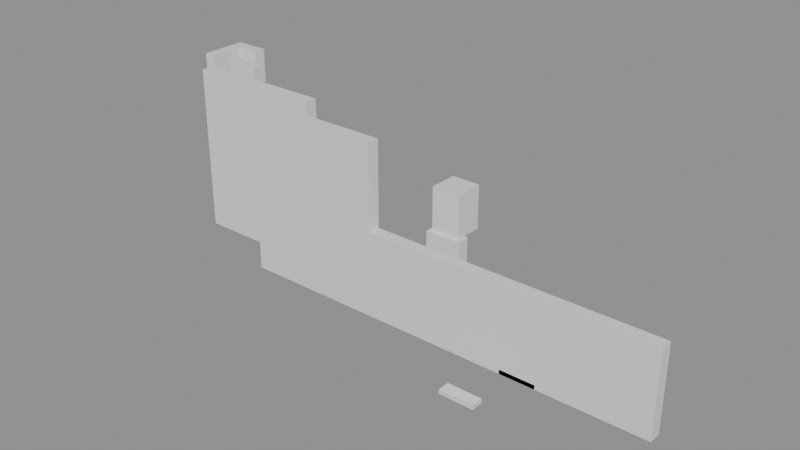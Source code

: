 # Source: building_lego.blend  (saved by Blender 5.0.119; exported with 4.5.12 LTS)
import bpy
from mathutils import Matrix  # noqa: F401  (used for matrix-valued properties, if any)

bpy.ops.wm.read_factory_settings(use_empty=True)
scene = bpy.context.scene
scene.name = 'Scene'

# ---- collections
col_01_paredes_externas = bpy.data.collections.new('01_Paredes_Externas'); scene.collection.children.link(col_01_paredes_externas)
col_02_paredes_internas = bpy.data.collections.new('02_Paredes_Internas'); scene.collection.children.link(col_02_paredes_internas)
col_04_moveis_decoracoes = bpy.data.collections.new('04_Moveis_Decoracoes'); scene.collection.children.link(col_04_moveis_decoracoes)

# ---- materials (node trees are filled in below, after node groups)
mat_mat_parede_externa = bpy.data.materials.new('Mat_Parede_Externa')
mat_mat_parede_interna = bpy.data.materials.new('Mat_Parede_Interna')
mat_mat_moveis = bpy.data.materials.new('Mat_Moveis')

# ---- material node trees
mat_mat_parede_externa.use_nodes = True; mat_mat_parede_externa.node_tree.nodes.clear()
_N = mat_mat_parede_externa.node_tree.nodes; _L = mat_mat_parede_externa.node_tree.links
n0 = _N.new('ShaderNodeBsdfPrincipled'); n0.name = 'BSDF - Pré-fundamentado'; n0.location = (-200, 100)
n1 = _N.new('ShaderNodeOutputMaterial'); n1.name = 'Saída de material'; n1.location = (200, 100)
_L.new(n0.outputs[0], n1.inputs[0])
n1.is_active_output = True
mat_mat_parede_interna.use_nodes = True; mat_mat_parede_interna.node_tree.nodes.clear()
_N = mat_mat_parede_interna.node_tree.nodes; _L = mat_mat_parede_interna.node_tree.links
n0 = _N.new('ShaderNodeBsdfPrincipled'); n0.name = 'BSDF - Pré-fundamentado'; n0.location = (-200, 100)
n1 = _N.new('ShaderNodeOutputMaterial'); n1.name = 'Saída de material'; n1.location = (200, 100)
_L.new(n0.outputs[0], n1.inputs[0])
n1.is_active_output = True
mat_mat_moveis.use_nodes = True; mat_mat_moveis.node_tree.nodes.clear()
_N = mat_mat_moveis.node_tree.nodes; _L = mat_mat_moveis.node_tree.links
n0 = _N.new('ShaderNodeBsdfPrincipled'); n0.name = 'BSDF - Pré-fundamentado'; n0.location = (-200, 100)
n1 = _N.new('ShaderNodeOutputMaterial'); n1.name = 'Saída de material'; n1.location = (200, 100)
_L.new(n0.outputs[0], n1.inputs[0])
n1.is_active_output = True

# ---- meshes
me_bloco_wall_sconce_5203_2182_z_24 = bpy.data.meshes.new('Bloco_wall_sconce_5203_2182_z-24')
me_bloco_wall_sconce_5203_2182_z_24.from_pydata([(-0.5, -0.175, -0.06), (0.5, -0.175, -0.06), (0.5, 0.175, -0.06), (-0.5, 0.175, -0.06), (-0.5, -0.175, 0.06), (0.5, -0.175, 0.06), (0.5, 0.175, 0.06), (-0.5, 0.175, 0.06)], [], [(0, 1, 2, 3), (4, 7, 6, 5), (0, 4, 5, 1), (2, 6, 7, 3), (0, 3, 7, 4), (1, 5, 6, 2)])
me_bloco_wall_sconce_5203_2182_z_24.materials.append(mat_mat_parede_externa)
me_bloco_wall_sconce_5203_2182_z_24.update()
me_bloco_stone_wall_5192_2186_z_20 = bpy.data.meshes.new('Bloco_stone_wall_5192_2186_z-20')
me_bloco_stone_wall_5192_2186_z_20.from_pydata([(-0.5, -0.175, -1.2), (0.5, -0.175, -1.2), (0.5, 0.175, -1.2), (-0.5, 0.175, -1.2), (-0.5, -0.175, 1.2), (0.5, -0.175, 1.2), (0.5, 0.175, 1.2), (-0.5, 0.175, 1.2)], [], [(0, 1, 2, 3), (4, 7, 6, 5), (0, 4, 5, 1), (2, 6, 7, 3), (0, 3, 7, 4), (1, 5, 6, 2)])
me_bloco_stone_wall_5192_2186_z_20.materials.append(mat_mat_parede_externa)
me_bloco_stone_wall_5192_2186_z_20.update()
me_bloco_stone_wall_5192_2186_z0 = bpy.data.meshes.new('Bloco_stone_wall_5192_2186_z0')
me_bloco_stone_wall_5192_2186_z0.from_pydata([(-0.5, -0.175, -1.2), (0.5, -0.175, -1.2), (0.5, 0.175, -1.2), (-0.5, 0.175, -1.2), (-0.5, -0.175, 1.2), (0.5, -0.175, 1.2), (0.5, 0.175, 1.2), (-0.5, 0.175, 1.2)], [], [(0, 1, 2, 3), (4, 7, 6, 5), (0, 4, 5, 1), (2, 6, 7, 3), (0, 3, 7, 4), (1, 5, 6, 2)])
me_bloco_stone_wall_5192_2186_z0.materials.append(mat_mat_parede_externa)
me_bloco_stone_wall_5192_2186_z0.update()
me_bloco_stone_post_5192_2185_z_20 = bpy.data.meshes.new('Bloco_stone_post_5192_2185_z-20')
me_bloco_stone_post_5192_2185_z_20.from_pydata([(-0.175, -0.5, -1.2), (0.175, -0.5, -1.2), (0.175, 0.5, -1.2), (-0.175, 0.5, -1.2), (-0.175, -0.5, 1.2), (0.175, -0.5, 1.2), (0.175, 0.5, 1.2), (-0.175, 0.5, 1.2)], [], [(0, 1, 2, 3), (4, 7, 6, 5), (0, 4, 5, 1), (2, 6, 7, 3), (0, 3, 7, 4), (1, 5, 6, 2)])
me_bloco_stone_post_5192_2185_z_20.materials.append(mat_mat_parede_externa)
me_bloco_stone_post_5192_2185_z_20.update()
me_bloco_stone_post_5192_2185_z0 = bpy.data.meshes.new('Bloco_stone_post_5192_2185_z0')
me_bloco_stone_post_5192_2185_z0.from_pydata([(-0.175, -0.5, -1.2), (0.175, -0.5, -1.2), (0.175, 0.5, -1.2), (-0.175, 0.5, -1.2), (-0.175, -0.5, 1.2), (0.175, -0.5, 1.2), (0.175, 0.5, 1.2), (-0.175, 0.5, 1.2)], [], [(0, 1, 2, 3), (4, 7, 6, 5), (0, 4, 5, 1), (2, 6, 7, 3), (0, 3, 7, 4), (1, 5, 6, 2)])
me_bloco_stone_post_5192_2185_z0.materials.append(mat_mat_parede_externa)
me_bloco_stone_post_5192_2185_z0.update()
me_bloco_stone_post_5196_2183_z_20 = bpy.data.meshes.new('Bloco_stone_post_5196_2183_z-20')
me_bloco_stone_post_5196_2183_z_20.from_pydata([(-0.5, -0.175, -1.2), (0.5, -0.175, -1.2), (0.5, 0.175, -1.2), (-0.5, 0.175, -1.2), (-0.5, -0.175, 1.2), (0.5, -0.175, 1.2), (0.5, 0.175, 1.2), (-0.5, 0.175, 1.2)], [], [(0, 1, 2, 3), (4, 7, 6, 5), (0, 4, 5, 1), (2, 6, 7, 3), (0, 3, 7, 4), (1, 5, 6, 2)])
me_bloco_stone_post_5196_2183_z_20.materials.append(mat_mat_parede_interna)
me_bloco_stone_post_5196_2183_z_20.update()
me_bloco_stone_post_5196_2183_z0 = bpy.data.meshes.new('Bloco_stone_post_5196_2183_z0')
me_bloco_stone_post_5196_2183_z0.from_pydata([(-0.5, -0.175, -1.2), (0.5, -0.175, -1.2), (0.5, 0.175, -1.2), (-0.5, 0.175, -1.2), (-0.5, -0.175, 1.2), (0.5, -0.175, 1.2), (0.5, 0.175, 1.2), (-0.5, 0.175, 1.2)], [], [(0, 1, 2, 3), (4, 7, 6, 5), (0, 4, 5, 1), (2, 6, 7, 3), (0, 3, 7, 4), (1, 5, 6, 2)])
me_bloco_stone_post_5196_2183_z0.materials.append(mat_mat_parede_interna)
me_bloco_stone_post_5196_2183_z0.update()
me_bloco_stone_wall_5197_2183_z_20 = bpy.data.meshes.new('Bloco_stone_wall_5197_2183_z-20')
me_bloco_stone_wall_5197_2183_z_20.from_pydata([(-0.5, -0.175, -1.2), (0.5, -0.175, -1.2), (0.5, 0.175, -1.2), (-0.5, 0.175, -1.2), (-0.5, -0.175, 1.2), (0.5, -0.175, 1.2), (0.5, 0.175, 1.2), (-0.5, 0.175, 1.2)], [], [(0, 1, 2, 3), (4, 7, 6, 5), (0, 4, 5, 1), (2, 6, 7, 3), (0, 3, 7, 4), (1, 5, 6, 2)])
me_bloco_stone_wall_5197_2183_z_20.materials.append(mat_mat_parede_interna)
me_bloco_stone_wall_5197_2183_z_20.update()
me_bloco_stone_wall_5197_2183_z0 = bpy.data.meshes.new('Bloco_stone_wall_5197_2183_z0')
me_bloco_stone_wall_5197_2183_z0.from_pydata([(-0.5, -0.175, -1.2), (0.5, -0.175, -1.2), (0.5, 0.175, -1.2), (-0.5, 0.175, -1.2), (-0.5, -0.175, 1.2), (0.5, -0.175, 1.2), (0.5, 0.175, 1.2), (-0.5, 0.175, 1.2)], [], [(0, 1, 2, 3), (4, 7, 6, 5), (0, 4, 5, 1), (2, 6, 7, 3), (0, 3, 7, 4), (1, 5, 6, 2)])
me_bloco_stone_wall_5197_2183_z0.materials.append(mat_mat_parede_interna)
me_bloco_stone_wall_5197_2183_z0.update()
me_bloco_stone_wall_5198_2183_z_20 = bpy.data.meshes.new('Bloco_stone_wall_5198_2183_z-20')
me_bloco_stone_wall_5198_2183_z_20.from_pydata([(-0.5, -0.175, -1.2), (0.5, -0.175, -1.2), (0.5, 0.175, -1.2), (-0.5, 0.175, -1.2), (-0.5, -0.175, 1.2), (0.5, -0.175, 1.2), (0.5, 0.175, 1.2), (-0.5, 0.175, 1.2)], [], [(0, 1, 2, 3), (4, 7, 6, 5), (0, 4, 5, 1), (2, 6, 7, 3), (0, 3, 7, 4), (1, 5, 6, 2)])
me_bloco_stone_wall_5198_2183_z_20.materials.append(mat_mat_parede_interna)
me_bloco_stone_wall_5198_2183_z_20.update()
me_bloco_stone_wall_5198_2183_z0 = bpy.data.meshes.new('Bloco_stone_wall_5198_2183_z0')
me_bloco_stone_wall_5198_2183_z0.from_pydata([(-0.5, -0.175, -1.2), (0.5, -0.175, -1.2), (0.5, 0.175, -1.2), (-0.5, 0.175, -1.2), (-0.5, -0.175, 1.2), (0.5, -0.175, 1.2), (0.5, 0.175, 1.2), (-0.5, 0.175, 1.2)], [], [(0, 1, 2, 3), (4, 7, 6, 5), (0, 4, 5, 1), (2, 6, 7, 3), (0, 3, 7, 4), (1, 5, 6, 2)])
me_bloco_stone_wall_5198_2183_z0.materials.append(mat_mat_parede_interna)
me_bloco_stone_wall_5198_2183_z0.update()
me_bloco_stone_wall_5199_2183_z_20 = bpy.data.meshes.new('Bloco_stone_wall_5199_2183_z-20')
me_bloco_stone_wall_5199_2183_z_20.from_pydata([(-0.5, -0.175, -1.2), (0.5, -0.175, -1.2), (0.5, 0.175, -1.2), (-0.5, 0.175, -1.2), (-0.5, -0.175, 1.2), (0.5, -0.175, 1.2), (0.5, 0.175, 1.2), (-0.5, 0.175, 1.2)], [], [(0, 1, 2, 3), (4, 7, 6, 5), (0, 4, 5, 1), (2, 6, 7, 3), (0, 3, 7, 4), (1, 5, 6, 2)])
me_bloco_stone_wall_5199_2183_z_20.materials.append(mat_mat_parede_interna)
me_bloco_stone_wall_5199_2183_z_20.update()
me_bloco_stone_wall_5199_2183_z0 = bpy.data.meshes.new('Bloco_stone_wall_5199_2183_z0')
me_bloco_stone_wall_5199_2183_z0.from_pydata([(-0.5, -0.175, -1.2), (0.5, -0.175, -1.2), (0.5, 0.175, -1.2), (-0.5, 0.175, -1.2), (-0.5, -0.175, 1.2), (0.5, -0.175, 1.2), (0.5, 0.175, 1.2), (-0.5, 0.175, 1.2)], [], [(0, 1, 2, 3), (4, 7, 6, 5), (0, 4, 5, 1), (2, 6, 7, 3), (0, 3, 7, 4), (1, 5, 6, 2)])
me_bloco_stone_wall_5199_2183_z0.materials.append(mat_mat_parede_interna)
me_bloco_stone_wall_5199_2183_z0.update()
me_bloco_marble_wall_5200_2183_z_20 = bpy.data.meshes.new('Bloco_marble_wall_5200_2183_z-20')
me_bloco_marble_wall_5200_2183_z_20.from_pydata([(-0.5, -0.175, -1.2), (0.5, -0.175, -1.2), (0.5, 0.175, -1.2), (-0.5, 0.175, -1.2), (-0.5, -0.175, 1.2), (0.5, -0.175, 1.2), (0.5, 0.175, 1.2), (-0.5, 0.175, 1.2)], [], [(0, 1, 2, 3), (4, 7, 6, 5), (0, 4, 5, 1), (2, 6, 7, 3), (0, 3, 7, 4), (1, 5, 6, 2)])
me_bloco_marble_wall_5200_2183_z_20.materials.append(mat_mat_parede_interna)
me_bloco_marble_wall_5200_2183_z_20.update()
me_bloco_marble_wall_5201_2183_z_20 = bpy.data.meshes.new('Bloco_marble_wall_5201_2183_z-20')
me_bloco_marble_wall_5201_2183_z_20.from_pydata([(-0.5, -0.175, -1.2), (0.5, -0.175, -1.2), (0.5, 0.175, -1.2), (-0.5, 0.175, -1.2), (-0.5, -0.175, 1.2), (0.5, -0.175, 1.2), (0.5, 0.175, 1.2), (-0.5, 0.175, 1.2)], [], [(0, 1, 2, 3), (4, 7, 6, 5), (0, 4, 5, 1), (2, 6, 7, 3), (0, 3, 7, 4), (1, 5, 6, 2)])
me_bloco_marble_wall_5201_2183_z_20.materials.append(mat_mat_parede_interna)
me_bloco_marble_wall_5201_2183_z_20.update()
me_bloco_marble_wall_5202_2183_z_20 = bpy.data.meshes.new('Bloco_marble_wall_5202_2183_z-20')
me_bloco_marble_wall_5202_2183_z_20.from_pydata([(-0.5, -0.175, -1.2), (0.5, -0.175, -1.2), (0.5, 0.175, -1.2), (-0.5, 0.175, -1.2), (-0.5, -0.175, 1.2), (0.5, -0.175, 1.2), (0.5, 0.175, 1.2), (-0.5, 0.175, 1.2)], [], [(0, 1, 2, 3), (4, 7, 6, 5), (0, 4, 5, 1), (2, 6, 7, 3), (0, 3, 7, 4), (1, 5, 6, 2)])
me_bloco_marble_wall_5202_2183_z_20.materials.append(mat_mat_parede_interna)
me_bloco_marble_wall_5202_2183_z_20.update()
me_bloco_marble_wall_5203_2183_z_20 = bpy.data.meshes.new('Bloco_marble_wall_5203_2183_z-20')
me_bloco_marble_wall_5203_2183_z_20.from_pydata([(-0.5, -0.175, -1.2), (0.5, -0.175, -1.2), (0.5, 0.175, -1.2), (-0.5, 0.175, -1.2), (-0.5, -0.175, 1.2), (0.5, -0.175, 1.2), (0.5, 0.175, 1.2), (-0.5, 0.175, 1.2)], [], [(0, 1, 2, 3), (4, 7, 6, 5), (0, 4, 5, 1), (2, 6, 7, 3), (0, 3, 7, 4), (1, 5, 6, 2)])
me_bloco_marble_wall_5203_2183_z_20.materials.append(mat_mat_parede_interna)
me_bloco_marble_wall_5203_2183_z_20.update()
me_bloco_marble_wall_5204_2183_z_20 = bpy.data.meshes.new('Bloco_marble_wall_5204_2183_z-20')
me_bloco_marble_wall_5204_2183_z_20.from_pydata([(-0.5, -0.175, -1.2), (0.5, -0.175, -1.2), (0.5, 0.175, -1.2), (-0.5, 0.175, -1.2), (-0.5, -0.175, 1.2), (0.5, -0.175, 1.2), (0.5, 0.175, 1.2), (-0.5, 0.175, 1.2)], [], [(0, 1, 2, 3), (4, 7, 6, 5), (0, 4, 5, 1), (2, 6, 7, 3), (0, 3, 7, 4), (1, 5, 6, 2)])
me_bloco_marble_wall_5204_2183_z_20.materials.append(mat_mat_parede_interna)
me_bloco_marble_wall_5204_2183_z_20.update()
me_bloco_wall_sconce_5204_2183_z_20 = bpy.data.meshes.new('Bloco_wall_sconce_5204_2183_z-20')
me_bloco_wall_sconce_5204_2183_z_20.from_pydata([(-0.5, -0.175, -0.06), (0.5, -0.175, -0.06), (0.5, 0.175, -0.06), (-0.5, 0.175, -0.06), (-0.5, -0.175, 0.06), (0.5, -0.175, 0.06), (0.5, 0.175, 0.06), (-0.5, 0.175, 0.06)], [], [(0, 1, 2, 3), (4, 7, 6, 5), (0, 4, 5, 1), (2, 6, 7, 3), (0, 3, 7, 4), (1, 5, 6, 2)])
me_bloco_wall_sconce_5204_2183_z_20.materials.append(mat_mat_parede_interna)
me_bloco_wall_sconce_5204_2183_z_20.update()
me_bloco_marble_wall_5205_2183_z_20 = bpy.data.meshes.new('Bloco_marble_wall_5205_2183_z-20')
me_bloco_marble_wall_5205_2183_z_20.from_pydata([(-0.5, -0.175, -1.2), (0.5, -0.175, -1.2), (0.5, 0.175, -1.2), (-0.5, 0.175, -1.2), (-0.5, -0.175, 1.2), (0.5, -0.175, 1.2), (0.5, 0.175, 1.2), (-0.5, 0.175, 1.2)], [], [(0, 1, 2, 3), (4, 7, 6, 5), (0, 4, 5, 1), (2, 6, 7, 3), (0, 3, 7, 4), (1, 5, 6, 2)])
me_bloco_marble_wall_5205_2183_z_20.materials.append(mat_mat_parede_interna)
me_bloco_marble_wall_5205_2183_z_20.update()
me_bloco_marble_wall_5206_2183_z_20 = bpy.data.meshes.new('Bloco_marble_wall_5206_2183_z-20')
me_bloco_marble_wall_5206_2183_z_20.from_pydata([(-0.5, -0.175, -1.2), (0.5, -0.175, -1.2), (0.5, 0.175, -1.2), (-0.5, 0.175, -1.2), (-0.5, -0.175, 1.2), (0.5, -0.175, 1.2), (0.5, 0.175, 1.2), (-0.5, 0.175, 1.2)], [], [(0, 1, 2, 3), (4, 7, 6, 5), (0, 4, 5, 1), (2, 6, 7, 3), (0, 3, 7, 4), (1, 5, 6, 2)])
me_bloco_marble_wall_5206_2183_z_20.materials.append(mat_mat_parede_interna)
me_bloco_marble_wall_5206_2183_z_20.update()
me_bloco_marble_wall_5207_2183_z_20 = bpy.data.meshes.new('Bloco_marble_wall_5207_2183_z-20')
me_bloco_marble_wall_5207_2183_z_20.from_pydata([(-0.5, -0.175, -1.2), (0.5, -0.175, -1.2), (0.5, 0.175, -1.2), (-0.5, 0.175, -1.2), (-0.5, -0.175, 1.2), (0.5, -0.175, 1.2), (0.5, 0.175, 1.2), (-0.5, 0.175, 1.2)], [], [(0, 1, 2, 3), (4, 7, 6, 5), (0, 4, 5, 1), (2, 6, 7, 3), (0, 3, 7, 4), (1, 5, 6, 2)])
me_bloco_marble_wall_5207_2183_z_20.materials.append(mat_mat_parede_interna)
me_bloco_marble_wall_5207_2183_z_20.update()
me_bloco_stone_post_5193_2184_z_20 = bpy.data.meshes.new('Bloco_stone_post_5193_2184_z-20')
me_bloco_stone_post_5193_2184_z_20.from_pydata([(-0.5, -0.175, -1.2), (0.5, -0.175, -1.2), (0.5, 0.175, -1.2), (-0.5, 0.175, -1.2), (-0.5, -0.175, 1.2), (0.5, -0.175, 1.2), (0.5, 0.175, 1.2), (-0.5, 0.175, 1.2)], [], [(0, 1, 2, 3), (4, 7, 6, 5), (0, 4, 5, 1), (2, 6, 7, 3), (0, 3, 7, 4), (1, 5, 6, 2)])
me_bloco_stone_post_5193_2184_z_20.materials.append(mat_mat_parede_interna)
me_bloco_stone_post_5193_2184_z_20.update()
me_bloco_stone_post_5193_2184_z0 = bpy.data.meshes.new('Bloco_stone_post_5193_2184_z0')
me_bloco_stone_post_5193_2184_z0.from_pydata([(-0.5, -0.175, -1.2), (0.5, -0.175, -1.2), (0.5, 0.175, -1.2), (-0.5, 0.175, -1.2), (-0.5, -0.175, 1.2), (0.5, -0.175, 1.2), (0.5, 0.175, 1.2), (-0.5, 0.175, 1.2)], [], [(0, 1, 2, 3), (4, 7, 6, 5), (0, 4, 5, 1), (2, 6, 7, 3), (0, 3, 7, 4), (1, 5, 6, 2)])
me_bloco_stone_post_5193_2184_z0.materials.append(mat_mat_parede_interna)
me_bloco_stone_post_5193_2184_z0.update()
me_bloco_stone_wall_5194_2184_z_20 = bpy.data.meshes.new('Bloco_stone_wall_5194_2184_z-20')
me_bloco_stone_wall_5194_2184_z_20.from_pydata([(-0.5, -0.175, -1.2), (0.5, -0.175, -1.2), (0.5, 0.175, -1.2), (-0.5, 0.175, -1.2), (-0.5, -0.175, 1.2), (0.5, -0.175, 1.2), (0.5, 0.175, 1.2), (-0.5, 0.175, 1.2)], [], [(0, 1, 2, 3), (4, 7, 6, 5), (0, 4, 5, 1), (2, 6, 7, 3), (0, 3, 7, 4), (1, 5, 6, 2)])
me_bloco_stone_wall_5194_2184_z_20.materials.append(mat_mat_parede_interna)
me_bloco_stone_wall_5194_2184_z_20.update()
me_bloco_stone_wall_5194_2184_z0 = bpy.data.meshes.new('Bloco_stone_wall_5194_2184_z0')
me_bloco_stone_wall_5194_2184_z0.from_pydata([(-0.5, -0.175, -1.2), (0.5, -0.175, -1.2), (0.5, 0.175, -1.2), (-0.5, 0.175, -1.2), (-0.5, -0.175, 1.2), (0.5, -0.175, 1.2), (0.5, 0.175, 1.2), (-0.5, 0.175, 1.2)], [], [(0, 1, 2, 3), (4, 7, 6, 5), (0, 4, 5, 1), (2, 6, 7, 3), (0, 3, 7, 4), (1, 5, 6, 2)])
me_bloco_stone_wall_5194_2184_z0.materials.append(mat_mat_parede_interna)
me_bloco_stone_wall_5194_2184_z0.update()
me_bloco_stone_wall_5195_2184_z_20 = bpy.data.meshes.new('Bloco_stone_wall_5195_2184_z-20')
me_bloco_stone_wall_5195_2184_z_20.from_pydata([(-0.5, -0.175, -1.2), (0.5, -0.175, -1.2), (0.5, 0.175, -1.2), (-0.5, 0.175, -1.2), (-0.5, -0.175, 1.2), (0.5, -0.175, 1.2), (0.5, 0.175, 1.2), (-0.5, 0.175, 1.2)], [], [(0, 1, 2, 3), (4, 7, 6, 5), (0, 4, 5, 1), (2, 6, 7, 3), (0, 3, 7, 4), (1, 5, 6, 2)])
me_bloco_stone_wall_5195_2184_z_20.materials.append(mat_mat_parede_interna)
me_bloco_stone_wall_5195_2184_z_20.update()
me_bloco_stone_wall_5195_2184_z0 = bpy.data.meshes.new('Bloco_stone_wall_5195_2184_z0')
me_bloco_stone_wall_5195_2184_z0.from_pydata([(-0.5, -0.175, -1.2), (0.5, -0.175, -1.2), (0.5, 0.175, -1.2), (-0.5, 0.175, -1.2), (-0.5, -0.175, 1.2), (0.5, -0.175, 1.2), (0.5, 0.175, 1.2), (-0.5, 0.175, 1.2)], [], [(0, 1, 2, 3), (4, 7, 6, 5), (0, 4, 5, 1), (2, 6, 7, 3), (0, 3, 7, 4), (1, 5, 6, 2)])
me_bloco_stone_wall_5195_2184_z0.materials.append(mat_mat_parede_interna)
me_bloco_stone_wall_5195_2184_z0.update()
me_bloco_stone_wall_5196_2184_z_20 = bpy.data.meshes.new('Bloco_stone_wall_5196_2184_z-20')
me_bloco_stone_wall_5196_2184_z_20.from_pydata([(-0.5, -0.175, -1.2), (0.5, -0.175, -1.2), (0.5, 0.175, -1.2), (-0.5, 0.175, -1.2), (-0.5, -0.175, 1.2), (0.5, -0.175, 1.2), (0.5, 0.175, 1.2), (-0.5, 0.175, 1.2)], [], [(0, 1, 2, 3), (4, 7, 6, 5), (0, 4, 5, 1), (2, 6, 7, 3), (0, 3, 7, 4), (1, 5, 6, 2)])
me_bloco_stone_wall_5196_2184_z_20.materials.append(mat_mat_parede_interna)
me_bloco_stone_wall_5196_2184_z_20.update()
me_bloco_stone_wall_5196_2184_z0 = bpy.data.meshes.new('Bloco_stone_wall_5196_2184_z0')
me_bloco_stone_wall_5196_2184_z0.from_pydata([(-0.5, -0.175, -1.2), (0.5, -0.175, -1.2), (0.5, 0.175, -1.2), (-0.5, 0.175, -1.2), (-0.5, -0.175, 1.2), (0.5, -0.175, 1.2), (0.5, 0.175, 1.2), (-0.5, 0.175, 1.2)], [], [(0, 1, 2, 3), (4, 7, 6, 5), (0, 4, 5, 1), (2, 6, 7, 3), (0, 3, 7, 4), (1, 5, 6, 2)])
me_bloco_stone_wall_5196_2184_z0.materials.append(mat_mat_parede_interna)
me_bloco_stone_wall_5196_2184_z0.update()
me_bloco_marble_column_5201_2184_z_20 = bpy.data.meshes.new('Bloco_marble_column_5201_2184_z-20')
me_bloco_marble_column_5201_2184_z_20.from_pydata([(-0.5, -0.175, -1.2), (0.5, -0.175, -1.2), (0.5, 0.175, -1.2), (-0.5, 0.175, -1.2), (-0.5, -0.175, 1.2), (0.5, -0.175, 1.2), (0.5, 0.175, 1.2), (-0.5, 0.175, 1.2)], [], [(0, 1, 2, 3), (4, 7, 6, 5), (0, 4, 5, 1), (2, 6, 7, 3), (0, 3, 7, 4), (1, 5, 6, 2)])
me_bloco_marble_column_5201_2184_z_20.materials.append(mat_mat_parede_interna)
me_bloco_marble_column_5201_2184_z_20.update()
me_bloco_wall_sconce_5204_2184_z_10 = bpy.data.meshes.new('Bloco_wall_sconce_5204_2184_z-10')
me_bloco_wall_sconce_5204_2184_z_10.from_pydata([(-0.5, -0.175, -0.06), (0.5, -0.175, -0.06), (0.5, 0.175, -0.06), (-0.5, 0.175, -0.06), (-0.5, -0.175, 0.06), (0.5, -0.175, 0.06), (0.5, 0.175, 0.06), (-0.5, 0.175, 0.06)], [], [(0, 1, 2, 3), (4, 7, 6, 5), (0, 4, 5, 1), (2, 6, 7, 3), (0, 3, 7, 4), (1, 5, 6, 2)])
me_bloco_wall_sconce_5204_2184_z_10.materials.append(mat_mat_parede_interna)
me_bloco_wall_sconce_5204_2184_z_10.update()
me_bloco_stone_wall_5193_2185_z_20 = bpy.data.meshes.new('Bloco_stone_wall_5193_2185_z-20')
me_bloco_stone_wall_5193_2185_z_20.from_pydata([(-0.5, -0.175, -1.2), (0.5, -0.175, -1.2), (0.5, 0.175, -1.2), (-0.5, 0.175, -1.2), (-0.5, -0.175, 1.2), (0.5, -0.175, 1.2), (0.5, 0.175, 1.2), (-0.5, 0.175, 1.2)], [], [(0, 1, 2, 3), (4, 7, 6, 5), (0, 4, 5, 1), (2, 6, 7, 3), (0, 3, 7, 4), (1, 5, 6, 2)])
me_bloco_stone_wall_5193_2185_z_20.materials.append(mat_mat_parede_interna)
me_bloco_stone_wall_5193_2185_z_20.update()
me_bloco_stone_wall_5193_2185_z0 = bpy.data.meshes.new('Bloco_stone_wall_5193_2185_z0')
me_bloco_stone_wall_5193_2185_z0.from_pydata([(-0.5, -0.175, -1.2), (0.5, -0.175, -1.2), (0.5, 0.175, -1.2), (-0.5, 0.175, -1.2), (-0.5, -0.175, 1.2), (0.5, -0.175, 1.2), (0.5, 0.175, 1.2), (-0.5, 0.175, 1.2)], [], [(0, 1, 2, 3), (4, 7, 6, 5), (0, 4, 5, 1), (2, 6, 7, 3), (0, 3, 7, 4), (1, 5, 6, 2)])
me_bloco_stone_wall_5193_2185_z0.materials.append(mat_mat_parede_interna)
me_bloco_stone_wall_5193_2185_z0.update()
me_movel_crystal_5201_2184_z0 = bpy.data.meshes.new('Movel_crystal_5201_2184_z0')
me_movel_crystal_5201_2184_z0.from_pydata([(-0.4, -0.4, -0.6), (0.4, -0.4, -0.6), (0.4, 0.4, -0.6), (-0.4, 0.4, -0.6), (-0.4, -0.4, 0.6), (0.4, -0.4, 0.6), (0.4, 0.4, 0.6), (-0.4, 0.4, 0.6)], [], [(0, 1, 2, 3), (4, 7, 6, 5), (0, 4, 5, 1), (2, 6, 7, 3), (0, 3, 7, 4), (1, 5, 6, 2)])
me_movel_crystal_5201_2184_z0.materials.append(mat_mat_moveis)
me_movel_crystal_5201_2184_z0.update()
me_movel_marble_bench_5203_2184_z_20 = bpy.data.meshes.new('Movel_marble_bench_5203_2184_z-20')
me_movel_marble_bench_5203_2184_z_20.from_pydata([(-0.4, -0.4, -0.06), (0.4, -0.4, -0.06), (0.4, 0.4, -0.06), (-0.4, 0.4, -0.06), (-0.4, -0.4, 0.06), (0.4, -0.4, 0.06), (0.4, 0.4, 0.06), (-0.4, 0.4, 0.06)], [], [(0, 1, 2, 3), (4, 7, 6, 5), (0, 4, 5, 1), (2, 6, 7, 3), (0, 3, 7, 4), (1, 5, 6, 2)])
me_movel_marble_bench_5203_2184_z_20.materials.append(mat_mat_moveis)
me_movel_marble_bench_5203_2184_z_20.update()
me_movel_marble_bench_5205_2184_z_20 = bpy.data.meshes.new('Movel_marble_bench_5205_2184_z-20')
me_movel_marble_bench_5205_2184_z_20.from_pydata([(-0.4, -0.4, -0.06), (0.4, -0.4, -0.06), (0.4, 0.4, -0.06), (-0.4, 0.4, -0.06), (-0.4, -0.4, 0.06), (0.4, -0.4, 0.06), (0.4, 0.4, 0.06), (-0.4, 0.4, 0.06)], [], [(0, 1, 2, 3), (4, 7, 6, 5), (0, 4, 5, 1), (2, 6, 7, 3), (0, 3, 7, 4), (1, 5, 6, 2)])
me_movel_marble_bench_5205_2184_z_20.materials.append(mat_mat_moveis)
me_movel_marble_bench_5205_2184_z_20.update()

# ---- objects
ob_parede_externa_norte_y2182_x5203_5203 = bpy.data.objects.new('Parede_Externa_Norte_Y2182_X5203_5203', None)
ob_bloco_wall_sconce_5203_2182_z_24 = bpy.data.objects.new('Bloco_wall_sconce_5203_2182_z-24', me_bloco_wall_sconce_5203_2182_z_24)
ob_parede_externa_sul_y2186_x5192_5192 = bpy.data.objects.new('Parede_Externa_Sul_Y2186_X5192_5192', None)
ob_bloco_stone_wall_5192_2186_z_20 = bpy.data.objects.new('Bloco_stone_wall_5192_2186_z-20', me_bloco_stone_wall_5192_2186_z_20)
ob_bloco_stone_wall_5192_2186_z0 = bpy.data.objects.new('Bloco_stone_wall_5192_2186_z0', me_bloco_stone_wall_5192_2186_z0)
ob_parede_externa_oeste_x5192_y2185_2185 = bpy.data.objects.new('Parede_Externa_Oeste_X5192_Y2185_2185', None)
ob_bloco_stone_post_5192_2185_z_20 = bpy.data.objects.new('Bloco_stone_post_5192_2185_z-20', me_bloco_stone_post_5192_2185_z_20)
ob_bloco_stone_post_5192_2185_z0 = bpy.data.objects.new('Bloco_stone_post_5192_2185_z0', me_bloco_stone_post_5192_2185_z0)
ob_parede_interna_ew_02_y2183_x5196_5207 = bpy.data.objects.new('Parede_Interna_EW_02_Y2183_X5196_5207', None)
ob_bloco_stone_post_5196_2183_z_20 = bpy.data.objects.new('Bloco_stone_post_5196_2183_z-20', me_bloco_stone_post_5196_2183_z_20)
ob_bloco_stone_post_5196_2183_z0 = bpy.data.objects.new('Bloco_stone_post_5196_2183_z0', me_bloco_stone_post_5196_2183_z0)
ob_bloco_stone_wall_5197_2183_z_20 = bpy.data.objects.new('Bloco_stone_wall_5197_2183_z-20', me_bloco_stone_wall_5197_2183_z_20)
ob_bloco_stone_wall_5197_2183_z0 = bpy.data.objects.new('Bloco_stone_wall_5197_2183_z0', me_bloco_stone_wall_5197_2183_z0)
ob_bloco_stone_wall_5198_2183_z_20 = bpy.data.objects.new('Bloco_stone_wall_5198_2183_z-20', me_bloco_stone_wall_5198_2183_z_20)
ob_bloco_stone_wall_5198_2183_z0 = bpy.data.objects.new('Bloco_stone_wall_5198_2183_z0', me_bloco_stone_wall_5198_2183_z0)
ob_bloco_stone_wall_5199_2183_z_20 = bpy.data.objects.new('Bloco_stone_wall_5199_2183_z-20', me_bloco_stone_wall_5199_2183_z_20)
ob_bloco_stone_wall_5199_2183_z0 = bpy.data.objects.new('Bloco_stone_wall_5199_2183_z0', me_bloco_stone_wall_5199_2183_z0)
ob_bloco_marble_wall_5200_2183_z_20 = bpy.data.objects.new('Bloco_marble_wall_5200_2183_z-20', me_bloco_marble_wall_5200_2183_z_20)
ob_bloco_marble_wall_5201_2183_z_20 = bpy.data.objects.new('Bloco_marble_wall_5201_2183_z-20', me_bloco_marble_wall_5201_2183_z_20)
ob_bloco_marble_wall_5202_2183_z_20 = bpy.data.objects.new('Bloco_marble_wall_5202_2183_z-20', me_bloco_marble_wall_5202_2183_z_20)
ob_bloco_marble_wall_5203_2183_z_20 = bpy.data.objects.new('Bloco_marble_wall_5203_2183_z-20', me_bloco_marble_wall_5203_2183_z_20)
ob_bloco_marble_wall_5204_2183_z_20 = bpy.data.objects.new('Bloco_marble_wall_5204_2183_z-20', me_bloco_marble_wall_5204_2183_z_20)
ob_bloco_wall_sconce_5204_2183_z_20 = bpy.data.objects.new('Bloco_wall_sconce_5204_2183_z-20', me_bloco_wall_sconce_5204_2183_z_20)
ob_bloco_marble_wall_5205_2183_z_20 = bpy.data.objects.new('Bloco_marble_wall_5205_2183_z-20', me_bloco_marble_wall_5205_2183_z_20)
ob_bloco_marble_wall_5206_2183_z_20 = bpy.data.objects.new('Bloco_marble_wall_5206_2183_z-20', me_bloco_marble_wall_5206_2183_z_20)
ob_bloco_marble_wall_5207_2183_z_20 = bpy.data.objects.new('Bloco_marble_wall_5207_2183_z-20', me_bloco_marble_wall_5207_2183_z_20)
ob_parede_interna_ew_03_y2184_x5193_5196 = bpy.data.objects.new('Parede_Interna_EW_03_Y2184_X5193_5196', None)
ob_bloco_stone_post_5193_2184_z_20 = bpy.data.objects.new('Bloco_stone_post_5193_2184_z-20', me_bloco_stone_post_5193_2184_z_20)
ob_bloco_stone_post_5193_2184_z0 = bpy.data.objects.new('Bloco_stone_post_5193_2184_z0', me_bloco_stone_post_5193_2184_z0)
ob_bloco_stone_wall_5194_2184_z_20 = bpy.data.objects.new('Bloco_stone_wall_5194_2184_z-20', me_bloco_stone_wall_5194_2184_z_20)
ob_bloco_stone_wall_5194_2184_z0 = bpy.data.objects.new('Bloco_stone_wall_5194_2184_z0', me_bloco_stone_wall_5194_2184_z0)
ob_bloco_stone_wall_5195_2184_z_20 = bpy.data.objects.new('Bloco_stone_wall_5195_2184_z-20', me_bloco_stone_wall_5195_2184_z_20)
ob_bloco_stone_wall_5195_2184_z0 = bpy.data.objects.new('Bloco_stone_wall_5195_2184_z0', me_bloco_stone_wall_5195_2184_z0)
ob_bloco_stone_wall_5196_2184_z_20 = bpy.data.objects.new('Bloco_stone_wall_5196_2184_z-20', me_bloco_stone_wall_5196_2184_z_20)
ob_bloco_stone_wall_5196_2184_z0 = bpy.data.objects.new('Bloco_stone_wall_5196_2184_z0', me_bloco_stone_wall_5196_2184_z0)
ob_parede_interna_ew_04_y2184_x5201_5201 = bpy.data.objects.new('Parede_Interna_EW_04_Y2184_X5201_5201', None)
ob_bloco_marble_column_5201_2184_z_20 = bpy.data.objects.new('Bloco_marble_column_5201_2184_z-20', me_bloco_marble_column_5201_2184_z_20)
ob_parede_interna_ew_05_y2184_x5204_5204 = bpy.data.objects.new('Parede_Interna_EW_05_Y2184_X5204_5204', None)
ob_bloco_wall_sconce_5204_2184_z_10 = bpy.data.objects.new('Bloco_wall_sconce_5204_2184_z-10', me_bloco_wall_sconce_5204_2184_z_10)
ob_parede_interna_ew_06_y2185_x5193_5193 = bpy.data.objects.new('Parede_Interna_EW_06_Y2185_X5193_5193', None)
ob_bloco_stone_wall_5193_2185_z_20 = bpy.data.objects.new('Bloco_stone_wall_5193_2185_z-20', me_bloco_stone_wall_5193_2185_z_20)
ob_bloco_stone_wall_5193_2185_z0 = bpy.data.objects.new('Bloco_stone_wall_5193_2185_z0', me_bloco_stone_wall_5193_2185_z0)
ob_moveis_decoracoes = bpy.data.objects.new('Moveis_Decoracoes', None)
ob_movel_crystal_5201_2184_z0 = bpy.data.objects.new('Movel_crystal_5201_2184_z0', me_movel_crystal_5201_2184_z0)
ob_movel_marble_bench_5203_2184_z_20 = bpy.data.objects.new('Movel_marble_bench_5203_2184_z-20', me_movel_marble_bench_5203_2184_z_20)
ob_movel_marble_bench_5205_2184_z_20 = bpy.data.objects.new('Movel_marble_bench_5205_2184_z-20', me_movel_marble_bench_5205_2184_z_20)

# ---- transforms, parenting, visibility, modifiers, constraints
ob_parede_externa_norte_y2182_x5203_5203.location = (3.5, -2.0, 0.0)
ob_parede_externa_norte_y2182_x5203_5203.empty_display_type = 'CUBE'
ob_bloco_wall_sconce_5203_2182_z_24.parent = ob_parede_externa_norte_y2182_x5203_5203
ob_bloco_wall_sconce_5203_2182_z_24.matrix_parent_inverse = Matrix(((1.0, -0.0, 0.0, -3.5), (-0.0, 1.0, -0.0, 2.0), (0.0, -0.0, 1.0, -0.0), (-0.0, 0.0, -0.0, 1.0)))
ob_bloco_wall_sconce_5203_2182_z_24.location = (3.5, -2.325, 0.06)
ob_parede_externa_sul_y2186_x5192_5192.location = (-7.5, 2.0, 0.48)
ob_parede_externa_sul_y2186_x5192_5192.empty_display_type = 'CUBE'
ob_bloco_stone_wall_5192_2186_z_20.parent = ob_parede_externa_sul_y2186_x5192_5192
ob_bloco_stone_wall_5192_2186_z_20.matrix_parent_inverse = Matrix(((1.0, -0.0, 0.0, 7.5), (-0.0, 1.0, -0.0, -2.0), (0.0, -0.0, 1.0, -0.48), (-0.0, 0.0, -0.0, 1.0)))
ob_bloco_stone_wall_5192_2186_z_20.location = (-7.5, 1.675, 1.68)
ob_bloco_stone_wall_5192_2186_z0.parent = ob_parede_externa_sul_y2186_x5192_5192
ob_bloco_stone_wall_5192_2186_z0.matrix_parent_inverse = Matrix(((1.0, -0.0, 0.0, 7.5), (-0.0, 1.0, -0.0, -2.0), (0.0, -0.0, 1.0, -0.48), (-0.0, 0.0, -0.0, 1.0)))
ob_bloco_stone_wall_5192_2186_z0.location = (-7.5, 1.675, 4.08)
ob_parede_externa_oeste_x5192_y2185_2185.location = (-7.5, 1.0, 0.48)
ob_parede_externa_oeste_x5192_y2185_2185.empty_display_type = 'CUBE'
ob_bloco_stone_post_5192_2185_z_20.parent = ob_parede_externa_oeste_x5192_y2185_2185
ob_bloco_stone_post_5192_2185_z_20.matrix_parent_inverse = Matrix(((1.0, -0.0, 0.0, 7.5), (-0.0, 1.0, -0.0, -1.0), (0.0, -0.0, 1.0, -0.48), (-0.0, 0.0, -0.0, 1.0)))
ob_bloco_stone_post_5192_2185_z_20.location = (-7.825, 1.0, 1.68)
ob_bloco_stone_post_5192_2185_z0.parent = ob_parede_externa_oeste_x5192_y2185_2185
ob_bloco_stone_post_5192_2185_z0.matrix_parent_inverse = Matrix(((1.0, -0.0, 0.0, 7.5), (-0.0, 1.0, -0.0, -1.0), (0.0, -0.0, 1.0, -0.48), (-0.0, 0.0, -0.0, 1.0)))
ob_bloco_stone_post_5192_2185_z0.location = (-7.825, 1.0, 4.08)
ob_parede_interna_ew_02_y2183_x5196_5207.location = (2.0, -1.0, 0.48)
ob_parede_interna_ew_02_y2183_x5196_5207.empty_display_type = 'CUBE'
ob_bloco_stone_post_5196_2183_z_20.parent = ob_parede_interna_ew_02_y2183_x5196_5207
ob_bloco_stone_post_5196_2183_z_20.matrix_parent_inverse = Matrix(((1.0, -0.0, 0.0, -2.0), (-0.0, 1.0, -0.0, 1.0), (0.0, -0.0, 1.0, -0.48), (-0.0, 0.0, -0.0, 1.0)))
ob_bloco_stone_post_5196_2183_z_20.location = (-3.5, -1.325, 1.68)
ob_bloco_stone_post_5196_2183_z0.parent = ob_parede_interna_ew_02_y2183_x5196_5207
ob_bloco_stone_post_5196_2183_z0.matrix_parent_inverse = Matrix(((1.0, -0.0, 0.0, -2.0), (-0.0, 1.0, -0.0, 1.0), (0.0, -0.0, 1.0, -0.48), (-0.0, 0.0, -0.0, 1.0)))
ob_bloco_stone_post_5196_2183_z0.location = (-3.5, -1.325, 4.08)
ob_bloco_stone_wall_5197_2183_z_20.parent = ob_parede_interna_ew_02_y2183_x5196_5207
ob_bloco_stone_wall_5197_2183_z_20.matrix_parent_inverse = Matrix(((1.0, -0.0, 0.0, -2.0), (-0.0, 1.0, -0.0, 1.0), (0.0, -0.0, 1.0, -0.48), (-0.0, 0.0, -0.0, 1.0)))
ob_bloco_stone_wall_5197_2183_z_20.location = (-2.5, -1.325, 1.68)
ob_bloco_stone_wall_5197_2183_z0.parent = ob_parede_interna_ew_02_y2183_x5196_5207
ob_bloco_stone_wall_5197_2183_z0.matrix_parent_inverse = Matrix(((1.0, -0.0, 0.0, -2.0), (-0.0, 1.0, -0.0, 1.0), (0.0, -0.0, 1.0, -0.48), (-0.0, 0.0, -0.0, 1.0)))
ob_bloco_stone_wall_5197_2183_z0.location = (-2.5, -1.325, 4.08)
ob_bloco_stone_wall_5198_2183_z_20.parent = ob_parede_interna_ew_02_y2183_x5196_5207
ob_bloco_stone_wall_5198_2183_z_20.matrix_parent_inverse = Matrix(((1.0, -0.0, 0.0, -2.0), (-0.0, 1.0, -0.0, 1.0), (0.0, -0.0, 1.0, -0.48), (-0.0, 0.0, -0.0, 1.0)))
ob_bloco_stone_wall_5198_2183_z_20.location = (-1.5, -1.325, 1.68)
ob_bloco_stone_wall_5198_2183_z0.parent = ob_parede_interna_ew_02_y2183_x5196_5207
ob_bloco_stone_wall_5198_2183_z0.matrix_parent_inverse = Matrix(((1.0, -0.0, 0.0, -2.0), (-0.0, 1.0, -0.0, 1.0), (0.0, -0.0, 1.0, -0.48), (-0.0, 0.0, -0.0, 1.0)))
ob_bloco_stone_wall_5198_2183_z0.location = (-1.5, -1.325, 4.08)
ob_bloco_stone_wall_5199_2183_z_20.parent = ob_parede_interna_ew_02_y2183_x5196_5207
ob_bloco_stone_wall_5199_2183_z_20.matrix_parent_inverse = Matrix(((1.0, -0.0, 0.0, -2.0), (-0.0, 1.0, -0.0, 1.0), (0.0, -0.0, 1.0, -0.48), (-0.0, 0.0, -0.0, 1.0)))
ob_bloco_stone_wall_5199_2183_z_20.location = (-0.5, -1.325, 1.68)
ob_bloco_stone_wall_5199_2183_z0.parent = ob_parede_interna_ew_02_y2183_x5196_5207
ob_bloco_stone_wall_5199_2183_z0.matrix_parent_inverse = Matrix(((1.0, -0.0, 0.0, -2.0), (-0.0, 1.0, -0.0, 1.0), (0.0, -0.0, 1.0, -0.48), (-0.0, 0.0, -0.0, 1.0)))
ob_bloco_stone_wall_5199_2183_z0.location = (-0.5, -1.325, 4.08)
ob_bloco_marble_wall_5200_2183_z_20.parent = ob_parede_interna_ew_02_y2183_x5196_5207
ob_bloco_marble_wall_5200_2183_z_20.matrix_parent_inverse = Matrix(((1.0, -0.0, 0.0, -2.0), (-0.0, 1.0, -0.0, 1.0), (0.0, -0.0, 1.0, -0.48), (-0.0, 0.0, -0.0, 1.0)))
ob_bloco_marble_wall_5200_2183_z_20.location = (0.5, -1.325, 1.68)
ob_bloco_marble_wall_5201_2183_z_20.parent = ob_parede_interna_ew_02_y2183_x5196_5207
ob_bloco_marble_wall_5201_2183_z_20.matrix_parent_inverse = Matrix(((1.0, -0.0, 0.0, -2.0), (-0.0, 1.0, -0.0, 1.0), (0.0, -0.0, 1.0, -0.48), (-0.0, 0.0, -0.0, 1.0)))
ob_bloco_marble_wall_5201_2183_z_20.location = (1.5, -1.325, 1.68)
ob_bloco_marble_wall_5202_2183_z_20.parent = ob_parede_interna_ew_02_y2183_x5196_5207
ob_bloco_marble_wall_5202_2183_z_20.matrix_parent_inverse = Matrix(((1.0, -0.0, 0.0, -2.0), (-0.0, 1.0, -0.0, 1.0), (0.0, -0.0, 1.0, -0.48), (-0.0, 0.0, -0.0, 1.0)))
ob_bloco_marble_wall_5202_2183_z_20.location = (2.5, -1.325, 1.68)
ob_bloco_marble_wall_5203_2183_z_20.parent = ob_parede_interna_ew_02_y2183_x5196_5207
ob_bloco_marble_wall_5203_2183_z_20.matrix_parent_inverse = Matrix(((1.0, -0.0, 0.0, -2.0), (-0.0, 1.0, -0.0, 1.0), (0.0, -0.0, 1.0, -0.48), (-0.0, 0.0, -0.0, 1.0)))
ob_bloco_marble_wall_5203_2183_z_20.location = (3.5, -1.325, 1.68)
ob_bloco_marble_wall_5204_2183_z_20.parent = ob_parede_interna_ew_02_y2183_x5196_5207
ob_bloco_marble_wall_5204_2183_z_20.matrix_parent_inverse = Matrix(((1.0, -0.0, 0.0, -2.0), (-0.0, 1.0, -0.0, 1.0), (0.0, -0.0, 1.0, -0.48), (-0.0, 0.0, -0.0, 1.0)))
ob_bloco_marble_wall_5204_2183_z_20.location = (4.5, -1.325, 1.68)
ob_bloco_wall_sconce_5204_2183_z_20.parent = ob_parede_interna_ew_02_y2183_x5196_5207
ob_bloco_wall_sconce_5204_2183_z_20.matrix_parent_inverse = Matrix(((1.0, -0.0, 0.0, -2.0), (-0.0, 1.0, -0.0, 1.0), (0.0, -0.0, 1.0, -0.48), (-0.0, 0.0, -0.0, 1.0)))
ob_bloco_wall_sconce_5204_2183_z_20.location = (4.5, -1.325, 0.54)
ob_bloco_marble_wall_5205_2183_z_20.parent = ob_parede_interna_ew_02_y2183_x5196_5207
ob_bloco_marble_wall_5205_2183_z_20.matrix_parent_inverse = Matrix(((1.0, -0.0, 0.0, -2.0), (-0.0, 1.0, -0.0, 1.0), (0.0, -0.0, 1.0, -0.48), (-0.0, 0.0, -0.0, 1.0)))
ob_bloco_marble_wall_5205_2183_z_20.location = (5.5, -1.325, 1.68)
ob_bloco_marble_wall_5206_2183_z_20.parent = ob_parede_interna_ew_02_y2183_x5196_5207
ob_bloco_marble_wall_5206_2183_z_20.matrix_parent_inverse = Matrix(((1.0, -0.0, 0.0, -2.0), (-0.0, 1.0, -0.0, 1.0), (0.0, -0.0, 1.0, -0.48), (-0.0, 0.0, -0.0, 1.0)))
ob_bloco_marble_wall_5206_2183_z_20.location = (6.5, -1.325, 1.68)
ob_bloco_marble_wall_5207_2183_z_20.parent = ob_parede_interna_ew_02_y2183_x5196_5207
ob_bloco_marble_wall_5207_2183_z_20.matrix_parent_inverse = Matrix(((1.0, -0.0, 0.0, -2.0), (-0.0, 1.0, -0.0, 1.0), (0.0, -0.0, 1.0, -0.48), (-0.0, 0.0, -0.0, 1.0)))
ob_bloco_marble_wall_5207_2183_z_20.location = (7.5, -1.325, 1.68)
ob_parede_interna_ew_03_y2184_x5193_5196.location = (-5.0, 0.0, 0.48)
ob_parede_interna_ew_03_y2184_x5193_5196.empty_display_type = 'CUBE'
ob_bloco_stone_post_5193_2184_z_20.parent = ob_parede_interna_ew_03_y2184_x5193_5196
ob_bloco_stone_post_5193_2184_z_20.matrix_parent_inverse = Matrix(((1.0, -0.0, 0.0, 5.0), (-0.0, 1.0, -0.0, 0.0), (0.0, -0.0, 1.0, -0.48), (-0.0, 0.0, -0.0, 1.0)))
ob_bloco_stone_post_5193_2184_z_20.location = (-6.5, -0.325, 1.68)
ob_bloco_stone_post_5193_2184_z0.parent = ob_parede_interna_ew_03_y2184_x5193_5196
ob_bloco_stone_post_5193_2184_z0.matrix_parent_inverse = Matrix(((1.0, -0.0, 0.0, 5.0), (-0.0, 1.0, -0.0, 0.0), (0.0, -0.0, 1.0, -0.48), (-0.0, 0.0, -0.0, 1.0)))
ob_bloco_stone_post_5193_2184_z0.location = (-6.5, -0.325, 4.08)
ob_bloco_stone_wall_5194_2184_z_20.parent = ob_parede_interna_ew_03_y2184_x5193_5196
ob_bloco_stone_wall_5194_2184_z_20.matrix_parent_inverse = Matrix(((1.0, -0.0, 0.0, 5.0), (-0.0, 1.0, -0.0, 0.0), (0.0, -0.0, 1.0, -0.48), (-0.0, 0.0, -0.0, 1.0)))
ob_bloco_stone_wall_5194_2184_z_20.location = (-5.5, -0.325, 1.68)
ob_bloco_stone_wall_5194_2184_z0.parent = ob_parede_interna_ew_03_y2184_x5193_5196
ob_bloco_stone_wall_5194_2184_z0.matrix_parent_inverse = Matrix(((1.0, -0.0, 0.0, 5.0), (-0.0, 1.0, -0.0, 0.0), (0.0, -0.0, 1.0, -0.48), (-0.0, 0.0, -0.0, 1.0)))
ob_bloco_stone_wall_5194_2184_z0.location = (-5.5, -0.325, 4.08)
ob_bloco_stone_wall_5195_2184_z_20.parent = ob_parede_interna_ew_03_y2184_x5193_5196
ob_bloco_stone_wall_5195_2184_z_20.matrix_parent_inverse = Matrix(((1.0, -0.0, 0.0, 5.0), (-0.0, 1.0, -0.0, 0.0), (0.0, -0.0, 1.0, -0.48), (-0.0, 0.0, -0.0, 1.0)))
ob_bloco_stone_wall_5195_2184_z_20.location = (-4.5, -0.325, 1.68)
ob_bloco_stone_wall_5195_2184_z0.parent = ob_parede_interna_ew_03_y2184_x5193_5196
ob_bloco_stone_wall_5195_2184_z0.matrix_parent_inverse = Matrix(((1.0, -0.0, 0.0, 5.0), (-0.0, 1.0, -0.0, 0.0), (0.0, -0.0, 1.0, -0.48), (-0.0, 0.0, -0.0, 1.0)))
ob_bloco_stone_wall_5195_2184_z0.location = (-4.5, -0.325, 4.08)
ob_bloco_stone_wall_5196_2184_z_20.parent = ob_parede_interna_ew_03_y2184_x5193_5196
ob_bloco_stone_wall_5196_2184_z_20.matrix_parent_inverse = Matrix(((1.0, -0.0, 0.0, 5.0), (-0.0, 1.0, -0.0, 0.0), (0.0, -0.0, 1.0, -0.48), (-0.0, 0.0, -0.0, 1.0)))
ob_bloco_stone_wall_5196_2184_z_20.location = (-3.5, -0.325, 1.68)
ob_bloco_stone_wall_5196_2184_z0.parent = ob_parede_interna_ew_03_y2184_x5193_5196
ob_bloco_stone_wall_5196_2184_z0.matrix_parent_inverse = Matrix(((1.0, -0.0, 0.0, 5.0), (-0.0, 1.0, -0.0, 0.0), (0.0, -0.0, 1.0, -0.48), (-0.0, 0.0, -0.0, 1.0)))
ob_bloco_stone_wall_5196_2184_z0.location = (-3.5, -0.325, 4.08)
ob_parede_interna_ew_04_y2184_x5201_5201.location = (1.5, 0.0, 0.48)
ob_parede_interna_ew_04_y2184_x5201_5201.empty_display_type = 'CUBE'
ob_bloco_marble_column_5201_2184_z_20.parent = ob_parede_interna_ew_04_y2184_x5201_5201
ob_bloco_marble_column_5201_2184_z_20.matrix_parent_inverse = Matrix(((1.0, -0.0, 0.0, -1.5), (-0.0, 1.0, -0.0, 0.0), (0.0, -0.0, 1.0, -0.48), (-0.0, 0.0, -0.0, 1.0)))
ob_bloco_marble_column_5201_2184_z_20.location = (1.5, -0.325, 1.68)
ob_parede_interna_ew_05_y2184_x5204_5204.location = (4.5, 0.0, 1.68)
ob_parede_interna_ew_05_y2184_x5204_5204.empty_display_type = 'CUBE'
ob_bloco_wall_sconce_5204_2184_z_10.parent = ob_parede_interna_ew_05_y2184_x5204_5204
ob_bloco_wall_sconce_5204_2184_z_10.matrix_parent_inverse = Matrix(((1.0, -0.0, 0.0, -4.5), (-0.0, 1.0, -0.0, 0.0), (0.0, -0.0, 1.0, -1.68), (-0.0, 0.0, -0.0, 1.0)))
ob_bloco_wall_sconce_5204_2184_z_10.location = (4.5, -0.325, 1.74)
ob_parede_interna_ew_06_y2185_x5193_5193.location = (-6.5, 1.0, 0.48)
ob_parede_interna_ew_06_y2185_x5193_5193.empty_display_type = 'CUBE'
ob_bloco_stone_wall_5193_2185_z_20.parent = ob_parede_interna_ew_06_y2185_x5193_5193
ob_bloco_stone_wall_5193_2185_z_20.matrix_parent_inverse = Matrix(((1.0, -0.0, 0.0, 6.5), (-0.0, 1.0, -0.0, -1.0), (0.0, -0.0, 1.0, -0.48), (-0.0, 0.0, -0.0, 1.0)))
ob_bloco_stone_wall_5193_2185_z_20.location = (-6.5, 0.675, 1.68)
ob_bloco_stone_wall_5193_2185_z0.parent = ob_parede_interna_ew_06_y2185_x5193_5193
ob_bloco_stone_wall_5193_2185_z0.matrix_parent_inverse = Matrix(((1.0, -0.0, 0.0, 6.5), (-0.0, 1.0, -0.0, -1.0), (0.0, -0.0, 1.0, -0.48), (-0.0, 0.0, -0.0, 1.0)))
ob_bloco_stone_wall_5193_2185_z0.location = (-6.5, 0.675, 4.08)
ob_moveis_decoracoes.location = (0.0, 0.0, 0.0)
ob_moveis_decoracoes.empty_display_type = 'CUBE'
ob_movel_crystal_5201_2184_z0.parent = ob_moveis_decoracoes
ob_movel_crystal_5201_2184_z0.location = (1.5, 0.0, 3.48)
ob_movel_marble_bench_5203_2184_z_20.parent = ob_moveis_decoracoes
ob_movel_marble_bench_5203_2184_z_20.location = (3.5, 0.0, 0.54)
ob_movel_marble_bench_5205_2184_z_20.parent = ob_moveis_decoracoes
ob_movel_marble_bench_5205_2184_z_20.location = (5.5, 0.0, 0.54)

# ---- collection membership
col_01_paredes_externas.objects.link(ob_parede_externa_norte_y2182_x5203_5203)
col_01_paredes_externas.objects.link(ob_bloco_wall_sconce_5203_2182_z_24)
col_01_paredes_externas.objects.link(ob_parede_externa_sul_y2186_x5192_5192)
col_01_paredes_externas.objects.link(ob_bloco_stone_wall_5192_2186_z_20)
col_01_paredes_externas.objects.link(ob_bloco_stone_wall_5192_2186_z0)
col_01_paredes_externas.objects.link(ob_parede_externa_oeste_x5192_y2185_2185)
col_01_paredes_externas.objects.link(ob_bloco_stone_post_5192_2185_z_20)
col_01_paredes_externas.objects.link(ob_bloco_stone_post_5192_2185_z0)
col_02_paredes_internas.objects.link(ob_parede_interna_ew_02_y2183_x5196_5207)
col_02_paredes_internas.objects.link(ob_bloco_stone_post_5196_2183_z_20)
col_02_paredes_internas.objects.link(ob_bloco_stone_post_5196_2183_z0)
col_02_paredes_internas.objects.link(ob_bloco_stone_wall_5197_2183_z_20)
col_02_paredes_internas.objects.link(ob_bloco_stone_wall_5197_2183_z0)
col_02_paredes_internas.objects.link(ob_bloco_stone_wall_5198_2183_z_20)
col_02_paredes_internas.objects.link(ob_bloco_stone_wall_5198_2183_z0)
col_02_paredes_internas.objects.link(ob_bloco_stone_wall_5199_2183_z_20)
col_02_paredes_internas.objects.link(ob_bloco_stone_wall_5199_2183_z0)
col_02_paredes_internas.objects.link(ob_bloco_marble_wall_5200_2183_z_20)
col_02_paredes_internas.objects.link(ob_bloco_marble_wall_5201_2183_z_20)
col_02_paredes_internas.objects.link(ob_bloco_marble_wall_5202_2183_z_20)
col_02_paredes_internas.objects.link(ob_bloco_marble_wall_5203_2183_z_20)
col_02_paredes_internas.objects.link(ob_bloco_marble_wall_5204_2183_z_20)
col_02_paredes_internas.objects.link(ob_bloco_wall_sconce_5204_2183_z_20)
col_02_paredes_internas.objects.link(ob_bloco_marble_wall_5205_2183_z_20)
col_02_paredes_internas.objects.link(ob_bloco_marble_wall_5206_2183_z_20)
col_02_paredes_internas.objects.link(ob_bloco_marble_wall_5207_2183_z_20)
col_02_paredes_internas.objects.link(ob_parede_interna_ew_03_y2184_x5193_5196)
col_02_paredes_internas.objects.link(ob_bloco_stone_post_5193_2184_z_20)
col_02_paredes_internas.objects.link(ob_bloco_stone_post_5193_2184_z0)
col_02_paredes_internas.objects.link(ob_bloco_stone_wall_5194_2184_z_20)
col_02_paredes_internas.objects.link(ob_bloco_stone_wall_5194_2184_z0)
col_02_paredes_internas.objects.link(ob_bloco_stone_wall_5195_2184_z_20)
col_02_paredes_internas.objects.link(ob_bloco_stone_wall_5195_2184_z0)
col_02_paredes_internas.objects.link(ob_bloco_stone_wall_5196_2184_z_20)
col_02_paredes_internas.objects.link(ob_bloco_stone_wall_5196_2184_z0)
col_02_paredes_internas.objects.link(ob_parede_interna_ew_04_y2184_x5201_5201)
col_02_paredes_internas.objects.link(ob_bloco_marble_column_5201_2184_z_20)
col_02_paredes_internas.objects.link(ob_parede_interna_ew_05_y2184_x5204_5204)
col_02_paredes_internas.objects.link(ob_bloco_wall_sconce_5204_2184_z_10)
col_02_paredes_internas.objects.link(ob_parede_interna_ew_06_y2185_x5193_5193)
col_02_paredes_internas.objects.link(ob_bloco_stone_wall_5193_2185_z_20)
col_02_paredes_internas.objects.link(ob_bloco_stone_wall_5193_2185_z0)
col_04_moveis_decoracoes.objects.link(ob_moveis_decoracoes)
col_04_moveis_decoracoes.objects.link(ob_movel_crystal_5201_2184_z0)
col_04_moveis_decoracoes.objects.link(ob_movel_marble_bench_5203_2184_z_20)
col_04_moveis_decoracoes.objects.link(ob_movel_marble_bench_5205_2184_z_20)

# ---- scene / render settings (as saved in the file)
scene.frame_start = 1; scene.frame_end = 250; scene.frame_set(1)
scene.render.engine = 'BLENDER_EEVEE_NEXT'
scene.render.bake_bias = 0.0
scene.render.bake_samples = 0
scene.cycles.sampling_pattern = 'TABULATED_SOBOL'
scene.eevee.use_volume_custom_range = False
bpy.context.view_layer.update()

# ---- added for rendering (the .blend has no active camera and no usable light): camera, sun + grey world if the file has none
cam_auto = bpy.data.cameras.new('AutoCamera')
cam_auto.lens = 50.0
cam_auto.sensor_width = 36.0
cam_auto.clip_end = 1000.0
ob_auto_camera = bpy.data.objects.new('AutoCamera', cam_auto)
scene.collection.objects.link(ob_auto_camera)
ob_auto_camera.location = (16.1, -19.645, 15.52)
ob_auto_camera.rotation_euler = (1.09748, -7.21219e-08, 0.694738)
scene.camera = ob_auto_camera
light_auto_sun = bpy.data.lights.new('AutoSun', 'SUN')
light_auto_sun.energy = 3.0
light_auto_sun.angle = 0.0523599
ob_auto_sun = bpy.data.objects.new('AutoSun', light_auto_sun)
scene.collection.objects.link(ob_auto_sun)
ob_auto_sun.rotation_euler = (0.872665, 0.174533, 0.523599)
if scene.world is None:
    world_auto = bpy.data.worlds.new('AutoWorld')
    world_auto.color = (0.3, 0.3, 0.3)
    scene.world = world_auto
bpy.context.view_layer.update()
